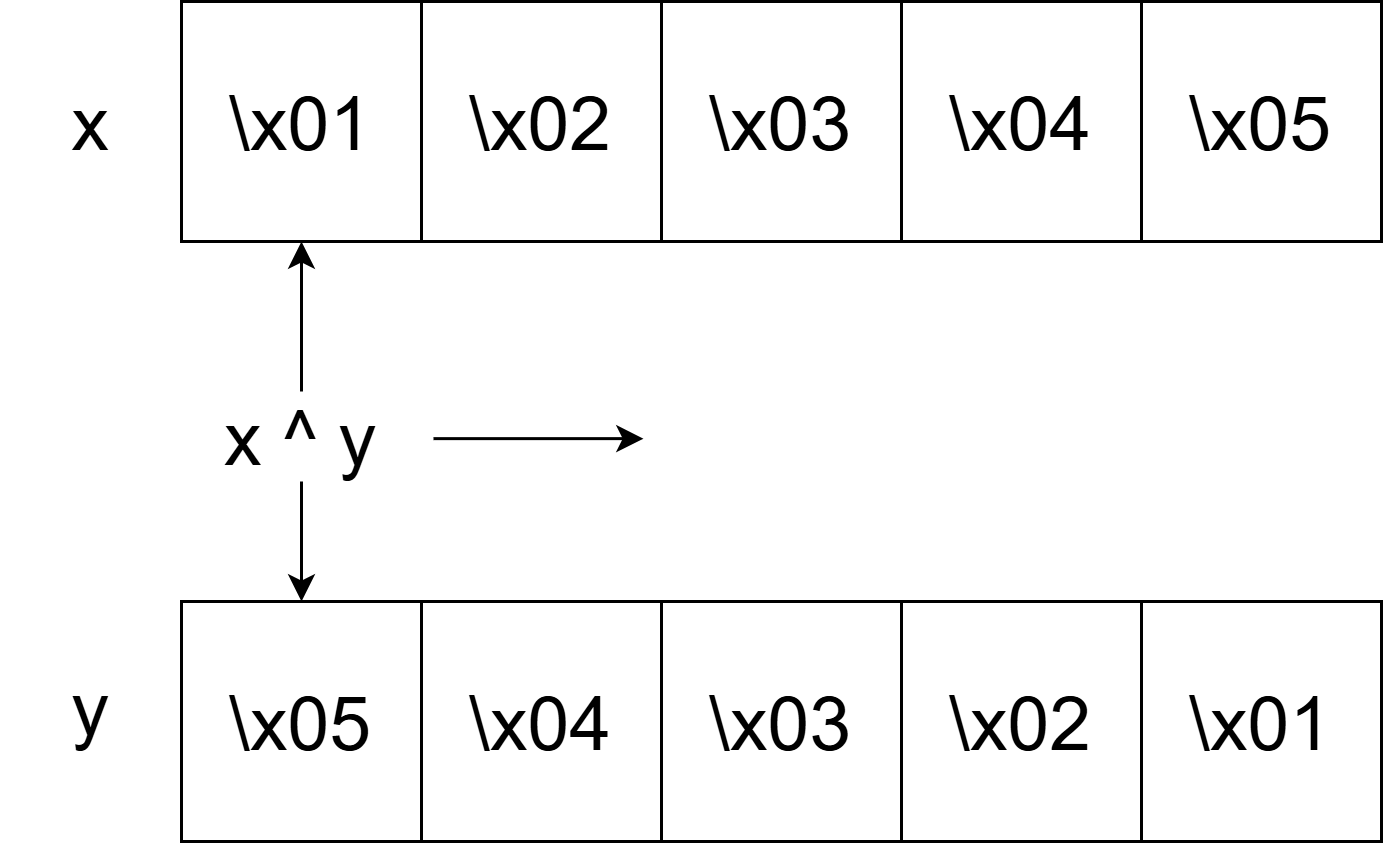

The diagram above was exported from draw.io. Its source (the exported page's mxGraphModel, read from the mxfile embedded in the PNG):
<mxGraphModel dx="1226" dy="661" grid="1" gridSize="10" guides="1" tooltips="1" connect="1" arrows="1" fold="1" page="1" pageScale="1" pageWidth="827" pageHeight="1169" math="0" shadow="0">
  <root>
    <mxCell id="0" />
    <mxCell id="1" parent="0" />
    <mxCell id="lvDozIfpdenmqkJffy-r-2" parent="1" style="whiteSpace=wrap;html=1;aspect=fixed;" value="&lt;font style=&quot;font-size: 25px;&quot;&gt;\x01&lt;/font&gt;" vertex="1">
      <mxGeometry height="80" width="80" x="160" y="160" as="geometry" />
    </mxCell>
    <mxCell id="lvDozIfpdenmqkJffy-r-3" parent="1" style="whiteSpace=wrap;html=1;aspect=fixed;" value="&lt;font style=&quot;font-size: 25px;&quot;&gt;\x02&lt;/font&gt;" vertex="1">
      <mxGeometry height="80" width="80" x="240" y="160" as="geometry" />
    </mxCell>
    <mxCell id="lvDozIfpdenmqkJffy-r-4" parent="1" style="whiteSpace=wrap;html=1;aspect=fixed;" value="&lt;font style=&quot;font-size: 25px;&quot;&gt;\x03&lt;/font&gt;" vertex="1">
      <mxGeometry height="80" width="80" x="320" y="160" as="geometry" />
    </mxCell>
    <mxCell id="lvDozIfpdenmqkJffy-r-5" parent="1" style="whiteSpace=wrap;html=1;aspect=fixed;" value="&lt;font style=&quot;font-size: 25px;&quot;&gt;\x05&lt;/font&gt;" vertex="1">
      <mxGeometry height="80" width="80" x="480" y="160" as="geometry" />
    </mxCell>
    <mxCell id="lvDozIfpdenmqkJffy-r-6" parent="1" style="whiteSpace=wrap;html=1;aspect=fixed;" value="&lt;font style=&quot;font-size: 25px;&quot;&gt;\x04&lt;/font&gt;" vertex="1">
      <mxGeometry height="80" width="80" x="400" y="160" as="geometry" />
    </mxCell>
    <mxCell id="lvDozIfpdenmqkJffy-r-7" parent="1" style="whiteSpace=wrap;html=1;aspect=fixed;" value="&lt;font style=&quot;font-size: 25px;&quot;&gt;\x05&lt;/font&gt;" vertex="1">
      <mxGeometry height="80" width="80" x="160" y="360" as="geometry" />
    </mxCell>
    <mxCell id="lvDozIfpdenmqkJffy-r-8" parent="1" style="whiteSpace=wrap;html=1;aspect=fixed;" value="&lt;font style=&quot;font-size: 25px;&quot;&gt;\x04&lt;/font&gt;" vertex="1">
      <mxGeometry height="80" width="80" x="240" y="360" as="geometry" />
    </mxCell>
    <mxCell id="lvDozIfpdenmqkJffy-r-9" parent="1" style="whiteSpace=wrap;html=1;aspect=fixed;" value="&lt;font style=&quot;font-size: 25px;&quot;&gt;\x03&lt;/font&gt;" vertex="1">
      <mxGeometry height="80" width="80" x="320" y="360" as="geometry" />
    </mxCell>
    <mxCell id="lvDozIfpdenmqkJffy-r-10" parent="1" style="whiteSpace=wrap;html=1;aspect=fixed;" value="&lt;font style=&quot;font-size: 25px;&quot;&gt;\x02&lt;/font&gt;" vertex="1">
      <mxGeometry height="80" width="80" x="400" y="360" as="geometry" />
    </mxCell>
    <mxCell id="lvDozIfpdenmqkJffy-r-11" parent="1" style="whiteSpace=wrap;html=1;aspect=fixed;" value="&lt;font style=&quot;font-size: 25px;&quot;&gt;\x01&lt;/font&gt;" vertex="1">
      <mxGeometry height="80" width="80" x="480" y="360" as="geometry" />
    </mxCell>
    <mxCell id="lvDozIfpdenmqkJffy-r-13" edge="1" parent="1" source="lvDozIfpdenmqkJffy-r-12" style="edgeStyle=orthogonalEdgeStyle;rounded=0;orthogonalLoop=1;jettySize=auto;html=1;" target="lvDozIfpdenmqkJffy-r-7" value="">
      <mxGeometry relative="1" as="geometry" />
    </mxCell>
    <mxCell id="lvDozIfpdenmqkJffy-r-14" edge="1" parent="1" source="lvDozIfpdenmqkJffy-r-12" style="edgeStyle=orthogonalEdgeStyle;rounded=0;orthogonalLoop=1;jettySize=auto;html=1;" target="lvDozIfpdenmqkJffy-r-2" value="">
      <mxGeometry relative="1" as="geometry" />
    </mxCell>
    <mxCell id="lvDozIfpdenmqkJffy-r-16" edge="1" parent="1" style="edgeStyle=orthogonalEdgeStyle;rounded=0;orthogonalLoop=1;jettySize=auto;html=1;" value="">
      <mxGeometry relative="1" as="geometry">
        <mxPoint x="244" y="305.71" as="sourcePoint" />
        <mxPoint x="314" y="305.71" as="targetPoint" />
      </mxGeometry>
    </mxCell>
    <mxCell id="lvDozIfpdenmqkJffy-r-12" parent="1" style="text;html=1;whiteSpace=wrap;strokeColor=none;fillColor=none;align=center;verticalAlign=middle;rounded=0;" value="&lt;font style=&quot;font-size: 25px;&quot;&gt;x ^ y&lt;/font&gt;" vertex="1">
      <mxGeometry height="30" width="60" x="170" y="290" as="geometry" />
    </mxCell>
    <mxCell id="lvDozIfpdenmqkJffy-r-17" parent="1" style="text;html=1;whiteSpace=wrap;strokeColor=none;fillColor=none;align=center;verticalAlign=middle;rounded=0;" value="&lt;font style=&quot;font-size: 25px;&quot;&gt;x&lt;/font&gt;" vertex="1">
      <mxGeometry height="30" width="60" x="100" y="185" as="geometry" />
    </mxCell>
    <mxCell id="lvDozIfpdenmqkJffy-r-18" parent="1" style="text;html=1;whiteSpace=wrap;strokeColor=none;fillColor=none;align=center;verticalAlign=middle;rounded=0;" value="&lt;font style=&quot;font-size: 25px;&quot;&gt;y&lt;/font&gt;" vertex="1">
      <mxGeometry height="30" width="60" x="100" y="380" as="geometry" />
    </mxCell>
  </root>
</mxGraphModel>